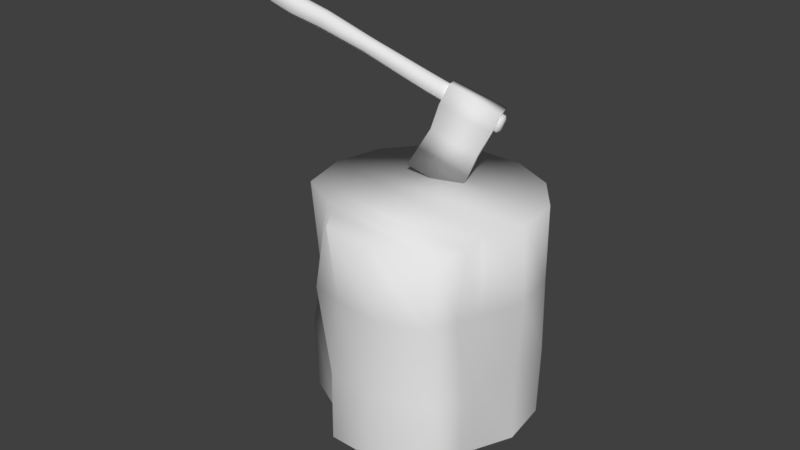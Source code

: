 # Source: Axe_Log.blend  (saved by Blender 2.78.0; exported with 4.5.12 LTS)
import bpy
from mathutils import Matrix  # noqa: F401  (used for matrix-valued properties, if any)

bpy.ops.wm.read_factory_settings(use_empty=True)
scene = bpy.context.scene
scene.name = 'Scene'

# ---- collections
col_collection_1 = bpy.data.collections.new('Collection 1'); scene.collection.children.link(col_collection_1)

# ---- materials (node trees are filled in below, after node groups)
mat_material = bpy.data.materials.new('Material')
mat_material.alpha_threshold = 0.0
mat_material.use_transparent_shadow = False
mat_material.roughness = 0.5

# ---- material node trees

# ---- world
world_world = bpy.data.worlds.new('World'); scene.world = world_world
world_world.color = (0.05088, 0.05088, 0.05088)
world_world.use_sun_shadow = False
world_world.sun_shadow_jitter_overblur = 0.0
world_world.cycles.sampling_method = 'MANUAL'

# ---- meshes
me_cylinder = bpy.data.meshes.new('Cylinder')
me_cylinder.from_pydata([(-9.044, 4.837, 11.7), (6.053, 1.155, 4.944), (-9.455, 4.739, 10.81), (5.694, 1.093, 4.155), (-9.695, 4.116, 10.63), (5.516, 0.5747, 4.063), (-9.643, 3.534, 11.05), (5.535, 0.1147, 4.339), (-9.259, 3.592, 11.92), (5.873, 0.1403, 5.124), (-9.049, 4.196, 11.98), (6.078, 0.6417, 5.224), (6.082, 0.9169, 4.787), (5.879, 0.9211, 4.255), (5.8, 0.5541, 4.214), (5.838, 0.2834, 4.512), (5.967, 0.2501, 4.827), (6.103, 0.6152, 4.941), (-9.244, 4.681, 11.66), (-9.534, 4.635, 11.02), (-9.702, 4.164, 10.89), (-9.688, 3.723, 11.16), (-9.398, 3.769, 11.79), (-9.262, 4.234, 11.85), (1.368, 2.248, 7.031), (1.008, 2.197, 6.251), (0.8366, 1.696, 6.125), (0.8101, 1.204, 6.418), (1.191, 1.231, 7.159), (1.34, 1.768, 7.281), (-6.123, 3.844, 9.533), (-6.322, 3.34, 9.343), (-6.3, 2.919, 9.653), (-5.918, 2.994, 10.47), (-5.783, 3.458, 10.56), (-5.751, 3.875, 10.31), (-7.954, 4.418, 10.2), (-8.163, 3.772, 9.996), (-8.13, 3.158, 10.34), (-7.75, 3.236, 11.23), (-7.585, 3.838, 11.29), (-7.545, 4.48, 11.04), (-2.918, 3.208, 9.006), (-3.213, 3.157, 8.302), (-3.374, 2.684, 8.136), (-3.367, 2.263, 8.436), (-3.072, 2.284, 9.099), (-2.92, 2.768, 9.187), (2.463, 0.8354, 7.051), (5.795, -0.03034, 5.534), (2.641, 2.179, 6.808), (6.074, 1.444, 5.439), (-0.2658, 1.127, 1.206), (3.269, 0.3, -0.3486), (1.394, 1.597, 3.799), (4.513, 0.8666, 2.427), (1.278, 0.9104, 3.902), (4.397, 0.1805, 2.53), (2.048, 2.116, 5.537), (5.235, -0.1187, 4.207), (5.374, 1.315, 4.047), (1.826, 0.7256, 5.681), (3.831, 5.928, -15.06), (3.819, 5.92, 0.5371), (6.857, 4.014, -15.05), (6.838, 4.098, 0.542), (8.877, 1.222, -15.12), (8.83, 1.269, 0.5103), (9.219, -1.999, -15.1), (9.264, -2.058, 0.5205), (7.865, -5.17, -15.15), (7.916, -5.21, 0.4934), (5.485, -7.142, -14.97), (5.535, -7.116, 0.5821), (3.034, -10.13, -15.2), (3.072, -10.14, 0.4688), (-0.8077, -8.983, -15.08), (-0.7993, -8.99, 0.5295), (-3.74, -7.32, -14.98), (-3.755, -7.303, 0.5807), (-3.873, -5.468, -15.1), (-3.872, -5.483, 0.5212), (-6.215, -1.166, -15.11), (-6.238, -1.077, 0.5167), (-5.232, 2.328, -15.1), (-5.238, 2.331, 0.5178), (-2.891, 4.888, -15.08), (-2.89, 4.887, 0.5267), (0.3643, 6.141, -15.08), (0.3532, 6.152, 0.5294), (4.864, -8.889, -15.12), (4.879, -8.924, 0.5082), (-4.579, -3.611, -15.2), (-4.586, -3.563, 0.468), (3.867, 5.954, -9.835), (3.903, 5.492, -4.608), (7.054, 3.944, -4.766), (6.594, 4.476, -9.918), (8.53, 1.515, -4.85), (8.533, 1.188, -9.61), (9.269, -2.07, -4.769), (9.349, -2.354, -9.836), (8.137, -5.426, -4.625), (7.83, -5.044, -9.917), (5.63, -7.268, -4.698), (5.598, -7.095, -9.899), (2.862, -9.487, -4.653), (3.226, -10.4, -9.81), (-0.5728, -8.885, -4.77), (-0.8555, -9.167, -9.983), (-3.247, -6.93, -4.754), (-3.699, -7.32, -9.854), (-4.925, -5.638, -4.637), (-3.952, -5.586, -9.859), (-5.478, -0.4847, -4.65), (-6.388, -0.9437, -10.01), (-4.997, 2.202, -4.616), (-5.162, 2.345, -9.916), (-2.722, 4.766, -4.619), (-2.783, 4.369, -9.773), (0.488, 6.019, -4.718), (0.2359, 6.143, -9.861), (-5.01, -3.803, -4.623), (-4.517, -3.555, -9.9), (4.346, -8.302, -4.672), (4.82, -9.05, -9.896)], [], [(24, 1, 3, 25), (25, 3, 5, 26), (26, 5, 7, 27), (27, 7, 9, 28), (7, 5, 14, 15), (28, 9, 11, 29), (29, 11, 1, 24), (6, 8, 22, 21), (17, 16, 12), (1, 11, 17, 12), (9, 7, 15, 16), (5, 3, 13, 14), (11, 9, 16, 17), (3, 1, 12, 13), (18, 19, 20, 23), (2, 4, 20, 19), (8, 10, 23, 22), (0, 2, 19, 18), (4, 6, 21, 20), (10, 0, 18, 23), (29, 47, 46, 28), (27, 45, 44, 26), (25, 43, 42, 24), (28, 46, 45, 27), (26, 44, 43, 25), (24, 42, 47, 29), (41, 35, 30, 36), (36, 30, 31, 37), (37, 31, 32, 38), (38, 32, 33, 39), (39, 33, 34, 40), (40, 34, 35, 41), (10, 40, 41, 0), (8, 39, 40, 10), (6, 38, 39, 8), (4, 37, 38, 6), (2, 36, 37, 4), (0, 41, 36, 2), (35, 42, 43, 30), (30, 43, 44, 31), (31, 44, 45, 32), (32, 45, 46, 33), (33, 46, 47, 34), (34, 47, 42, 35), (48, 49, 51, 50), (54, 55, 53, 52), (61, 59, 49, 48), (54, 52, 56), (60, 51, 49, 59), (53, 55, 57), (58, 54, 56, 61), (52, 53, 57, 56), (58, 60, 55, 54), (50, 51, 60, 58), (50, 58, 61, 48), (55, 60, 59, 57), (56, 57, 59, 61), (95, 63, 65, 96), (96, 65, 67, 98), (98, 67, 69, 100), (100, 69, 71, 102), (102, 71, 73, 104), (124, 91, 75, 106), (106, 75, 77, 108), (108, 77, 79, 110), (110, 79, 81, 112), (63, 89, 67, 65), (122, 93, 83, 114), (69, 67, 89, 87), (114, 83, 85, 116), (71, 69, 87, 85), (116, 85, 87, 118), (91, 73, 83, 93), (73, 71, 85, 83), (118, 87, 89, 120), (120, 89, 63, 95), (77, 75, 81, 79), (75, 91, 93, 81), (112, 81, 93, 122), (104, 73, 91, 124), (72, 105, 125, 90), (105, 104, 124, 125), (80, 113, 123, 92), (113, 112, 122, 123), (88, 121, 94, 62), (121, 120, 95, 94), (86, 119, 121, 88), (119, 118, 120, 121), (84, 117, 119, 86), (117, 116, 118, 119), (82, 115, 117, 84), (115, 114, 116, 117), (92, 123, 115, 82), (123, 122, 114, 115), (78, 111, 113, 80), (111, 110, 112, 113), (76, 109, 111, 78), (109, 108, 110, 111), (74, 107, 109, 76), (107, 106, 108, 109), (90, 125, 107, 74), (125, 124, 106, 107), (70, 103, 105, 72), (103, 102, 104, 105), (68, 101, 103, 70), (101, 100, 102, 103), (66, 99, 101, 68), (99, 98, 100, 101), (64, 97, 99, 66), (97, 96, 98, 99), (62, 94, 97, 64), (94, 95, 96, 97), (13, 12, 16, 15), (14, 13, 15), (20, 21, 22, 23)])
me_cylinder.polygons.foreach_set('use_smooth', [True] * 115)
_uv = me_cylinder.uv_layers.new(name='UVMap')
_uv.uv.foreach_set('vector', [0.8906, 0.5469, 0.8906, 0.4961, 0.9453, 0.4961, 0.9453, 0.5469, 0.9453, 0.5469, 0.9453, 0.4961, 0.9961, 0.4961, 0.9961, 0.5469, 0.8281, 0.6562, 0.8281, 0.707, 0.7773, 0.707, 0.7773, 0.6562, 0.7773, 0.6562, 0.7773, 0.707, 0.7266, 0.707, 0.7266, 0.6562, 0.7773, 0.707, 0.8281, 0.707, 0.8281, 0.7539, 0.7773, 0.7539, 0.7266, 0.6562, 0.7266, 0.707, 0.6797, 0.707, 0.6797, 0.6562, 0.8398, 0.5469, 0.8398, 0.4961, 0.8906, 0.4961, 0.8906, 0.5469, 0.7773, 0.457, 0.7266, 0.457, 0.7266, 0.4102, 0.7773, 0.4102, 0.6797, 0.7539, 0.7266, 0.7539, 0.7266, 0.8047, 0.8906, 0.4961, 0.8398, 0.4961, 0.8398, 0.4453, 0.8906, 0.4453, 0.7266, 0.707, 0.7773, 0.707, 0.7773, 0.7539, 0.7266, 0.7539, 0.9961, 0.4961, 0.9453, 0.4961, 0.9453, 0.4453, 0.9961, 0.4453, 0.6797, 0.707, 0.7266, 0.707, 0.7266, 0.7539, 0.6797, 0.7539, 0.9453, 0.4961, 0.8906, 0.4961, 0.8906, 0.4453, 0.9453, 0.4453, 0.8906, 0.8047, 0.9453, 0.8047, 0.9453, 0.8555, 0.8906, 0.8555, 0.9453, 0.7539, 0.9961, 0.7539, 0.9961, 0.8047, 0.9453, 0.8047, 0.7266, 0.457, 0.6797, 0.457, 0.6797, 0.4102, 0.7266, 0.4102, 0.8906, 0.7539, 0.9453, 0.7539, 0.9453, 0.8047, 0.8906, 0.8047, 0.8281, 0.457, 0.7773, 0.457, 0.7773, 0.4102, 0.8281, 0.4102, 0.8398, 0.7539, 0.8906, 0.7539, 0.8906, 0.8047, 0.8398, 0.8047, 0.6797, 0.6562, 0.6797, 0.6055, 0.7266, 0.6055, 0.7266, 0.6562, 0.7773, 0.6562, 0.7773, 0.6055, 0.8281, 0.6055, 0.8281, 0.6562, 0.9453, 0.5469, 0.9453, 0.5977, 0.8906, 0.5977, 0.8906, 0.5469, 0.7266, 0.6562, 0.7266, 0.6055, 0.7773, 0.6055, 0.7773, 0.6562, 0.9961, 0.5469, 0.9961, 0.5977, 0.9453, 0.5977, 0.9453, 0.5469, 0.8906, 0.5469, 0.8906, 0.5977, 0.8398, 0.5977, 0.8398, 0.5469, 0.8906, 0.7031, 0.8906, 0.6523, 0.9453, 0.6523, 0.9453, 0.7031, 0.9453, 0.7031, 0.9453, 0.6523, 0.9961, 0.6523, 0.9961, 0.7031, 0.8281, 0.5078, 0.8281, 0.5586, 0.7773, 0.5586, 0.7773, 0.5078, 0.7773, 0.5078, 0.7773, 0.5586, 0.7266, 0.5586, 0.7266, 0.5078, 0.7266, 0.5078, 0.7266, 0.5586, 0.6797, 0.5586, 0.6797, 0.5078, 0.8398, 0.7031, 0.8398, 0.6523, 0.8906, 0.6523, 0.8906, 0.7031, 0.8398, 0.7539, 0.8398, 0.7031, 0.8906, 0.7031, 0.8906, 0.7539, 0.7266, 0.457, 0.7266, 0.5078, 0.6797, 0.5078, 0.6797, 0.457, 0.7773, 0.457, 0.7773, 0.5078, 0.7266, 0.5078, 0.7266, 0.457, 0.8281, 0.457, 0.8281, 0.5078, 0.7773, 0.5078, 0.7773, 0.457, 0.9453, 0.7539, 0.9453, 0.7031, 0.9961, 0.7031, 0.9961, 0.7539, 0.8906, 0.7539, 0.8906, 0.7031, 0.9453, 0.7031, 0.9453, 0.7539, 0.8906, 0.6523, 0.8906, 0.5977, 0.9453, 0.5977, 0.9453, 0.6523, 0.9453, 0.6523, 0.9453, 0.5977, 0.9961, 0.5977, 0.9961, 0.6523, 0.8281, 0.5586, 0.8281, 0.6055, 0.7773, 0.6055, 0.7773, 0.5586, 0.7773, 0.5586, 0.7773, 0.6055, 0.7266, 0.6055, 0.7266, 0.5586, 0.7266, 0.5586, 0.7266, 0.6055, 0.6797, 0.6055, 0.6797, 0.5586, 0.8398, 0.6523, 0.8398, 0.5977, 0.8906, 0.5977, 0.8906, 0.6523, 0.5059, 0.7578, 0.5059, 0.8047, 0.4551, 0.8047, 0.4551, 0.7578, 0.3574, 0.7578, 0.3574, 0.8047, 0.3105, 0.8047, 0.3105, 0.7578, 0.5527, 0.7578, 0.5527, 0.8047, 0.5059, 0.8047, 0.5059, 0.7578, 0.4551, 0.6602, 0.4824, 0.5781, 0.5059, 0.6602, 0.4551, 0.8516, 0.4551, 0.8047, 0.5059, 0.8047, 0.5059, 0.8516, 0.4785, 0.9805, 0.4551, 0.9023, 0.5059, 0.9023, 0.4551, 0.707, 0.4551, 0.6602, 0.5059, 0.6602, 0.5059, 0.707, 0.6504, 0.7578, 0.6504, 0.8047, 0.5996, 0.8047, 0.5996, 0.7578, 0.4082, 0.7578, 0.4082, 0.8047, 0.3574, 0.8047, 0.3574, 0.7578, 0.4551, 0.7578, 0.4551, 0.8047, 0.4082, 0.8047, 0.4082, 0.7578, 0.4551, 0.7578, 0.4551, 0.707, 0.5059, 0.707, 0.5059, 0.7578, 0.4551, 0.9023, 0.4551, 0.8516, 0.5059, 0.8516, 0.5059, 0.9023, 0.5996, 0.7578, 0.5996, 0.8047, 0.5527, 0.8047, 0.5527, 0.7578, 0.5625, 0.1875, 0.5625, 0.25, 0.5, 0.25, 0.5, 0.1875, 0.5, 0.1875, 0.5, 0.25, 0.4375, 0.25, 0.4375, 0.1875, 0.4375, 0.1875, 0.4375, 0.25, 0.375, 0.25, 0.375, 0.1875, 0.375, 0.1875, 0.375, 0.25, 0.3125, 0.25, 0.3125, 0.1875, 0.3125, 0.1875, 0.3125, 0.25, 0.25, 0.25, 0.25, 0.1875, 0.1875, 0.1875, 0.1875, 0.25, 0.125, 0.25, 0.125, 0.1875, 0.125, 0.1875, 0.125, 0.25, 0.0625, 0.25, 0.0625, 0.1875, 0.0625, 0.1875, 0.0625, 0.25, 0.0, 0.25, 0.0, 0.1875, 1.0, 0.1875, 1.0, 0.25, 0.9375, 0.25, 0.9375, 0.1875, 0.331, 0.3882, 0.3619, 0.453, 0.2034, 0.3275, 0.2729, 0.3442, 0.875, 0.1875, 0.875, 0.25, 0.8125, 0.25, 0.8125, 0.1875, 0.1362, 0.3446, 0.2034, 0.3275, 0.3619, 0.453, 0.3624, 0.525, 0.8125, 0.1875, 0.8125, 0.25, 0.75, 0.25, 0.75, 0.1875, 0.08592, 0.3946, 0.1362, 0.3446, 0.3624, 0.525, 0.3313, 0.5896, 0.75, 0.1875, 0.75, 0.25, 0.6875, 0.25, 0.6875, 0.1875, 0.03778, 0.4814, 0.06751, 0.4549, 0.2735, 0.6349, 0.2131, 0.6222, 0.06751, 0.4549, 0.08592, 0.3946, 0.3313, 0.5896, 0.2735, 0.6349, 0.6875, 0.1875, 0.6875, 0.25, 0.625, 0.25, 0.625, 0.1875, 0.625, 0.1875, 0.625, 0.25, 0.5625, 0.25, 0.5625, 0.1875, 0.07991, 0.591, 0.02818, 0.5254, 0.1708, 0.6231, 0.1349, 0.6349, 0.02818, 0.5254, 0.03778, 0.4814, 0.2131, 0.6222, 0.1708, 0.6231, 0.9375, 0.1875, 0.9375, 0.25, 0.875, 0.25, 0.875, 0.1875, 0.25, 0.1875, 0.25, 0.25, 0.1875, 0.25, 0.1875, 0.1875, 0.25, 0.0625, 0.25, 0.125, 0.1875, 0.125, 0.1875, 0.0625, 0.25, 0.125, 0.25, 0.1875, 0.1875, 0.1875, 0.1875, 0.125, 0.9375, 0.0625, 0.9375, 0.125, 0.875, 0.125, 0.875, 0.0625, 0.9375, 0.125, 0.9375, 0.1875, 0.875, 0.1875, 0.875, 0.125, 0.625, 0.0625, 0.625, 0.125, 0.5625, 0.125, 0.5625, 0.0625, 0.625, 0.125, 0.625, 0.1875, 0.5625, 0.1875, 0.5625, 0.125, 0.6875, 0.0625, 0.6875, 0.125, 0.625, 0.125, 0.625, 0.0625, 0.6875, 0.125, 0.6875, 0.1875, 0.625, 0.1875, 0.625, 0.125, 0.75, 0.0625, 0.75, 0.125, 0.6875, 0.125, 0.6875, 0.0625, 0.75, 0.125, 0.75, 0.1875, 0.6875, 0.1875, 0.6875, 0.125, 0.8125, 0.0625, 0.8125, 0.125, 0.75, 0.125, 0.75, 0.0625, 0.8125, 0.125, 0.8125, 0.1875, 0.75, 0.1875, 0.75, 0.125, 0.875, 0.0625, 0.875, 0.125, 0.8125, 0.125, 0.8125, 0.0625, 0.875, 0.125, 0.875, 0.1875, 0.8125, 0.1875, 0.8125, 0.125, 1.0, 0.0625, 1.0, 0.125, 0.9375, 0.125, 0.9375, 0.0625, 1.0, 0.125, 1.0, 0.1875, 0.9375, 0.1875, 0.9375, 0.125, 0.0625, 0.0625, 0.0625, 0.125, 0.0, 0.125, 0.0, 0.0625, 0.0625, 0.125, 0.0625, 0.1875, 0.0, 0.1875, 0.0, 0.125, 0.125, 0.0625, 0.125, 0.125, 0.0625, 0.125, 0.0625, 0.0625, 0.125, 0.125, 0.125, 0.1875, 0.0625, 0.1875, 0.0625, 0.125, 0.1875, 0.0625, 0.1875, 0.125, 0.125, 0.125, 0.125, 0.0625, 0.1875, 0.125, 0.1875, 0.1875, 0.125, 0.1875, 0.125, 0.125, 0.3125, 0.0625, 0.3125, 0.125, 0.25, 0.125, 0.25, 0.0625, 0.3125, 0.125, 0.3125, 0.1875, 0.25, 0.1875, 0.25, 0.125, 0.375, 0.0625, 0.375, 0.125, 0.3125, 0.125, 0.3125, 0.0625, 0.375, 0.125, 0.375, 0.1875, 0.3125, 0.1875, 0.3125, 0.125, 0.4375, 0.0625, 0.4375, 0.125, 0.375, 0.125, 0.375, 0.0625, 0.4375, 0.125, 0.4375, 0.1875, 0.375, 0.1875, 0.375, 0.125, 0.5, 0.0625, 0.5, 0.125, 0.4375, 0.125, 0.4375, 0.0625, 0.5, 0.125, 0.5, 0.1875, 0.4375, 0.1875, 0.4375, 0.125, 0.5625, 0.0625, 0.5625, 0.125, 0.5, 0.125, 0.5, 0.0625, 0.5625, 0.125, 0.5625, 0.1875, 0.5, 0.1875, 0.5, 0.125, 0.7773, 0.8047, 0.7266, 0.8047, 0.7266, 0.7539, 0.7773, 0.7539, 0.8281, 0.7539, 0.7773, 0.8047, 0.7773, 0.7539, 0.7773, 0.3594, 0.7773, 0.4102, 0.7266, 0.4102, 0.7266, 0.3594])
me_cylinder.materials.append(mat_material)
me_cylinder.use_remesh_preserve_volume = False
me_cylinder.use_remesh_preserve_attributes = False
me_cylinder.use_mirror_vertex_groups = False
me_cylinder.update()

# ---- objects
ob_cylinder = bpy.data.objects.new('Cylinder', me_cylinder)

# ---- transforms, parenting, visibility, modifiers, constraints
ob_cylinder.location = (-2.065, 0.4989, 5.508)
ob_cylinder.rotation_euler = (0.0, -0.0, 0.5236)
ob_cylinder.scale = (0.3634, 0.3634, 0.3634)
ob_cylinder.lineart.crease_threshold = 0.0

# ---- collection membership
col_collection_1.objects.link(ob_cylinder)

# ---- scene / render settings (as saved in the file)
scene.frame_start = 1; scene.frame_end = 250; scene.frame_set(0)
scene.render.engine = 'BLENDER_EEVEE_NEXT'
scene.render.resolution_percentage = 50
scene.render.dither_intensity = 0.0
scene.render.bake_margin = 2
scene.cycles.use_denoising = False
scene.cycles.samples = 128
scene.cycles.sampling_pattern = 'TABULATED_SOBOL'
scene.cycles.light_sampling_threshold = 0.0
scene.cycles.use_adaptive_sampling = False
scene.cycles.use_light_tree = False
scene.cycles.blur_glossy = 0.0
scene.cycles.sample_clamp_indirect = 0.0
scene.view_settings.view_transform = 'Standard'
bpy.context.view_layer.update()

# ---- added for rendering (the .blend has no active camera and no usable light): camera, sun
cam_auto = bpy.data.cameras.new('AutoCamera')
cam_auto.lens = 50.0
cam_auto.sensor_width = 36.0
cam_auto.clip_end = 1000.0
ob_auto_camera = bpy.data.objects.new('AutoCamera', cam_auto)
scene.collection.objects.link(ob_auto_camera)
ob_auto_camera.location = (13.0039, -17.8882, 16.7136)
ob_auto_camera.rotation_euler = (1.09748, -7.21219e-08, 0.694738)
scene.camera = ob_auto_camera
light_auto_sun = bpy.data.lights.new('AutoSun', 'SUN')
light_auto_sun.energy = 3.0
light_auto_sun.angle = 0.0523599
ob_auto_sun = bpy.data.objects.new('AutoSun', light_auto_sun)
scene.collection.objects.link(ob_auto_sun)
ob_auto_sun.rotation_euler = (0.872665, 0.174533, 0.523599)
bpy.context.view_layer.update()
